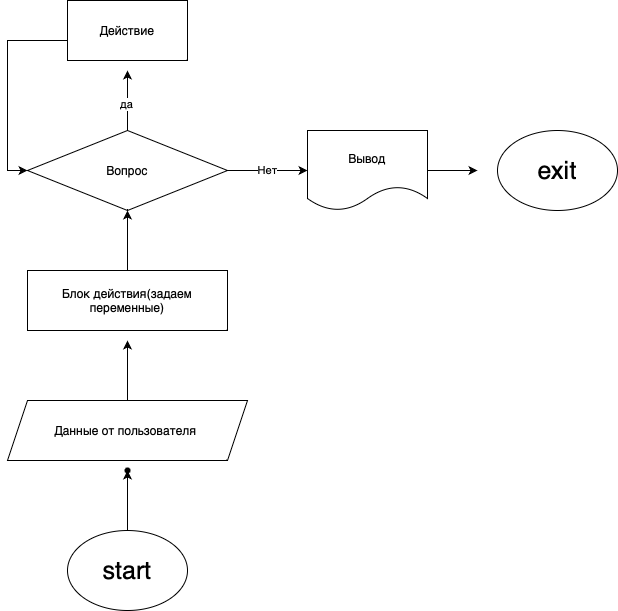

The diagram above was exported from draw.io. Its source (the exported page's mxGraphModel, read from the mxfile embedded in the PNG):
<mxGraphModel dx="1194" dy="647" grid="1" gridSize="10" guides="1" tooltips="1" connect="1" arrows="1" fold="1" page="1" pageScale="1" pageWidth="827" pageHeight="1169" math="0" shadow="0">
  <root>
    <mxCell id="0" />
    <mxCell id="1" parent="0" />
    <mxCell id="q9tsyO1Qn7inbTAcGibk-1" value="&lt;font style=&quot;font-size: 25px;&quot;&gt;exit&lt;/font&gt;" style="ellipse;whiteSpace=wrap;html=1;" parent="1" vertex="1">
      <mxGeometry x="810" y="200" width="120" height="80" as="geometry" />
    </mxCell>
    <mxCell id="q9tsyO1Qn7inbTAcGibk-5" value="" style="edgeStyle=orthogonalEdgeStyle;rounded=0;orthogonalLoop=1;jettySize=auto;html=1;" parent="1" source="q9tsyO1Qn7inbTAcGibk-2" target="q9tsyO1Qn7inbTAcGibk-4" edge="1">
      <mxGeometry relative="1" as="geometry" />
    </mxCell>
    <mxCell id="q9tsyO1Qn7inbTAcGibk-2" value="&lt;font style=&quot;font-size: 25px;&quot;&gt;start&lt;/font&gt;" style="ellipse;whiteSpace=wrap;html=1;" parent="1" vertex="1">
      <mxGeometry x="380" y="600" width="120" height="80" as="geometry" />
    </mxCell>
    <mxCell id="q9tsyO1Qn7inbTAcGibk-7" value="" style="edgeStyle=orthogonalEdgeStyle;rounded=0;orthogonalLoop=1;jettySize=auto;html=1;" parent="1" source="q9tsyO1Qn7inbTAcGibk-3" edge="1">
      <mxGeometry relative="1" as="geometry">
        <mxPoint x="440" y="410" as="targetPoint" />
      </mxGeometry>
    </mxCell>
    <mxCell id="q9tsyO1Qn7inbTAcGibk-3" value="Данные от пользователя&amp;nbsp;" style="shape=parallelogram;perimeter=parallelogramPerimeter;whiteSpace=wrap;html=1;fixedSize=1;" parent="1" vertex="1">
      <mxGeometry x="320" y="470" width="240" height="60" as="geometry" />
    </mxCell>
    <mxCell id="q9tsyO1Qn7inbTAcGibk-4" value="" style="shape=waypoint;sketch=0;size=6;pointerEvents=1;points=[];fillColor=default;resizable=0;rotatable=0;perimeter=centerPerimeter;snapToPoint=1;" parent="1" vertex="1">
      <mxGeometry x="430" y="530" width="20" height="20" as="geometry" />
    </mxCell>
    <mxCell id="q9tsyO1Qn7inbTAcGibk-9" value="" style="edgeStyle=orthogonalEdgeStyle;rounded=0;orthogonalLoop=1;jettySize=auto;html=1;" parent="1" source="q9tsyO1Qn7inbTAcGibk-6" target="q9tsyO1Qn7inbTAcGibk-8" edge="1">
      <mxGeometry relative="1" as="geometry" />
    </mxCell>
    <mxCell id="q9tsyO1Qn7inbTAcGibk-6" value="Блок действия(задаем переменные)" style="rounded=0;whiteSpace=wrap;html=1;" parent="1" vertex="1">
      <mxGeometry x="340" y="340" width="200" height="60" as="geometry" />
    </mxCell>
    <mxCell id="q9tsyO1Qn7inbTAcGibk-10" style="edgeStyle=orthogonalEdgeStyle;rounded=0;orthogonalLoop=1;jettySize=auto;html=1;" parent="1" source="q9tsyO1Qn7inbTAcGibk-8" edge="1">
      <mxGeometry relative="1" as="geometry">
        <mxPoint x="440" y="140" as="targetPoint" />
      </mxGeometry>
    </mxCell>
    <mxCell id="q9tsyO1Qn7inbTAcGibk-11" value="да" style="edgeLabel;html=1;align=center;verticalAlign=middle;resizable=0;points=[];" parent="q9tsyO1Qn7inbTAcGibk-10" vertex="1" connectable="0">
      <mxGeometry x="-0.1075" y="2" relative="1" as="geometry">
        <mxPoint as="offset" />
      </mxGeometry>
    </mxCell>
    <mxCell id="q9tsyO1Qn7inbTAcGibk-13" value="Нет" style="edgeStyle=orthogonalEdgeStyle;rounded=0;orthogonalLoop=1;jettySize=auto;html=1;" parent="1" source="q9tsyO1Qn7inbTAcGibk-8" target="q9tsyO1Qn7inbTAcGibk-14" edge="1">
      <mxGeometry relative="1" as="geometry">
        <mxPoint x="600" y="240" as="targetPoint" />
      </mxGeometry>
    </mxCell>
    <mxCell id="q9tsyO1Qn7inbTAcGibk-8" value="Вопрос" style="rhombus;whiteSpace=wrap;html=1;" parent="1" vertex="1">
      <mxGeometry x="340" y="200" width="200" height="80" as="geometry" />
    </mxCell>
    <mxCell id="q9tsyO1Qn7inbTAcGibk-15" style="edgeStyle=orthogonalEdgeStyle;rounded=0;orthogonalLoop=1;jettySize=auto;html=1;entryX=0;entryY=0.5;entryDx=0;entryDy=0;" parent="1" source="q9tsyO1Qn7inbTAcGibk-12" target="q9tsyO1Qn7inbTAcGibk-8" edge="1">
      <mxGeometry relative="1" as="geometry">
        <Array as="points">
          <mxPoint x="320" y="110" />
          <mxPoint x="320" y="240" />
        </Array>
      </mxGeometry>
    </mxCell>
    <mxCell id="q9tsyO1Qn7inbTAcGibk-12" value="Действие" style="rounded=0;whiteSpace=wrap;html=1;" parent="1" vertex="1">
      <mxGeometry x="380" y="70" width="120" height="60" as="geometry" />
    </mxCell>
    <mxCell id="q9tsyO1Qn7inbTAcGibk-16" style="edgeStyle=orthogonalEdgeStyle;rounded=0;orthogonalLoop=1;jettySize=auto;html=1;" parent="1" source="q9tsyO1Qn7inbTAcGibk-14" edge="1">
      <mxGeometry relative="1" as="geometry">
        <mxPoint x="790" y="240" as="targetPoint" />
      </mxGeometry>
    </mxCell>
    <mxCell id="q9tsyO1Qn7inbTAcGibk-14" value="Вывод" style="shape=document;whiteSpace=wrap;html=1;boundedLbl=1;" parent="1" vertex="1">
      <mxGeometry x="620" y="200" width="120" height="80" as="geometry" />
    </mxCell>
  </root>
</mxGraphModel>